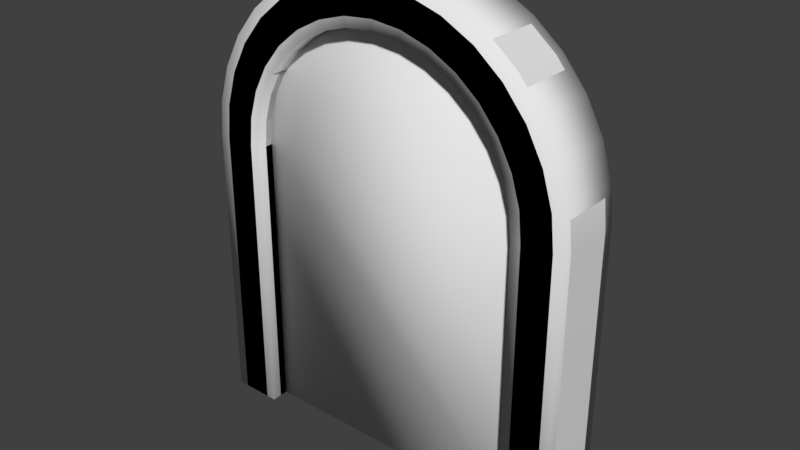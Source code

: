 # Source: arch.blend  (saved by Blender 2.78.0; exported with 4.5.12 LTS)
import bpy
from mathutils import Matrix  # noqa: F401  (used for matrix-valued properties, if any)

bpy.ops.wm.read_factory_settings(use_empty=True)
scene = bpy.context.scene
scene.name = 'Scene'

# ---- collections
col_collection_1 = bpy.data.collections.new('Collection 1'); scene.collection.children.link(col_collection_1)

# ---- world
world_world = bpy.data.worlds.new('World'); scene.world = world_world
world_world.color = (0.05088, 0.05088, 0.05088)
world_world.use_sun_shadow = False
world_world.sun_shadow_jitter_overblur = 0.0
world_world.cycles.sampling_method = 'MANUAL'

# ---- meshes
me_circle_002 = bpy.data.meshes.new('Circle.002')
me_circle_002.from_pydata([(0.0, -0.125, 3.0), (-0.1951, -0.125, 2.981), (-0.3827, -0.125, 2.924), (-0.5556, -0.125, 2.831), (-0.7071, -0.125, 2.707), (-0.8315, -0.125, 2.556), (-0.9239, -0.125, 2.383), (-0.9808, -0.125, 2.195), (-1.0, -0.125, 2.0), (1.0, -0.125, 7.153e-07), (-1.0, -0.125, -2.384e-07), (1.0, -0.125, 2.0), (0.9808, -0.125, 2.195), (0.9239, -0.125, 2.383), (0.8315, -0.125, 2.556), (0.7071, -0.125, 2.707), (0.5556, -0.125, 2.831), (0.3827, -0.125, 2.924), (0.1951, -0.125, 2.981), (0.0, 0.125, 3.0), (-0.1951, 0.125, 2.981), (-0.3827, 0.125, 2.924), (-0.5556, 0.125, 2.831), (-0.7071, 0.125, 2.707), (-0.8315, 0.125, 2.556), (-0.9239, 0.125, 2.383), (-0.9808, 0.125, 2.195), (-1.0, 0.125, 2.0), (1.0, 0.125, 7.153e-07), (-1.0, 0.125, -2.384e-07), (1.0, 0.125, 2.0), (0.9808, 0.125, 2.195), (0.9239, 0.125, 2.383), (0.8315, 0.125, 2.556), (0.7071, 0.125, 2.707), (0.5556, 0.125, 2.831), (0.3827, 0.125, 2.924), (0.1951, 0.125, 2.981)], [], [(7, 6, 25, 26), (16, 15, 34, 35), (8, 7, 26, 27), (1, 0, 19, 20), (17, 16, 35, 36), (11, 9, 28, 30), (2, 1, 20, 21), (18, 17, 36, 37), (10, 8, 27, 29), (3, 2, 21, 22), (0, 18, 37, 19), (12, 11, 30, 31), (4, 3, 22, 23), (13, 12, 31, 32), (5, 4, 23, 24), (14, 13, 32, 33), (6, 5, 24, 25), (15, 14, 33, 34), (9, 10, 29, 28), (20, 19, 37, 36, 35, 34, 33, 32, 31, 30, 28, 29, 27, 26, 25, 24, 23, 22, 21), (1, 2, 3, 4, 5, 6, 7, 8, 10, 9, 11, 12, 13, 14, 15, 16, 17, 18, 0)])
me_circle_002.polygons.foreach_set('use_smooth', [True] * 21)
me_circle_002.use_remesh_preserve_volume = False
me_circle_002.use_remesh_preserve_attributes = False
me_circle_002.use_mirror_vertex_groups = False
me_circle_002.update()
me_circle_001 = bpy.data.meshes.new('Circle.001')
me_circle_001.from_pydata([(-7.105e-15, -0.25, 3.0), (-0.1951, -0.25, 2.981), (-0.3827, -0.25, 2.924), (-0.5556, -0.25, 2.831), (-0.7071, -0.25, 2.707), (-0.8315, -0.25, 2.556), (-0.9239, -0.25, 2.383), (-0.9808, -0.25, 2.195), (-1.0, -0.25, 2.0), (1.0, -0.25, 7.153e-07), (-1.0, -0.25, -2.384e-07), (1.0, -0.25, 2.0), (0.9808, -0.25, 2.195), (0.9239, -0.25, 2.383), (0.8315, -0.25, 2.556), (0.7071, -0.25, 2.707), (0.5556, -0.25, 2.831), (0.3827, -0.25, 2.924), (0.1951, -0.25, 2.981), (-7.105e-15, 0.25, 3.0), (-0.1951, 0.25, 2.981), (-0.3827, 0.25, 2.924), (-0.5556, 0.25, 2.831), (-0.7071, 0.25, 2.707), (-0.8315, 0.25, 2.556), (-0.9239, 0.25, 2.383), (-0.9808, 0.25, 2.195), (-1.0, 0.25, 2.0), (1.0, 0.25, 7.153e-07), (-1.0, 0.25, -2.384e-07), (1.0, 0.25, 2.0), (0.9808, 0.25, 2.195), (0.9239, 0.25, 2.383), (0.8315, 0.25, 2.556), (0.7071, 0.25, 2.707), (0.5556, 0.25, 2.831), (0.3827, 0.25, 2.924), (0.1951, 0.25, 2.981)], [], [(7, 6, 25, 26), (16, 15, 34, 35), (8, 7, 26, 27), (1, 0, 19, 20), (17, 16, 35, 36), (11, 9, 28, 30), (2, 1, 20, 21), (18, 17, 36, 37), (10, 8, 27, 29), (3, 2, 21, 22), (0, 18, 37, 19), (12, 11, 30, 31), (4, 3, 22, 23), (13, 12, 31, 32), (5, 4, 23, 24), (14, 13, 32, 33), (6, 5, 24, 25), (15, 14, 33, 34)])
me_circle_001.polygons.foreach_set('use_smooth', [True] * 18)
me_circle_001.use_remesh_preserve_volume = False
me_circle_001.use_remesh_preserve_attributes = False
me_circle_001.use_mirror_vertex_groups = False
me_circle_001.update()
me_circle = bpy.data.meshes.new('Circle')
me_circle.from_pydata([(-7.105e-15, -0.25, 3.28), (-7.105e-15, -0.1807, 3.35), (-0.2634, -0.1807, 3.324), (-0.2498, -0.25, 3.256), (-0.5166, -0.1807, 3.247), (-0.49, -0.25, 3.183), (-0.75, -0.1807, 3.122), (-0.7113, -0.25, 3.065), (-0.9546, -0.1807, 2.955), (-0.9054, -0.25, 2.905), (-1.122, -0.1807, 2.75), (-1.065, -0.25, 2.711), (-1.247, -0.1807, 2.517), (-1.183, -0.25, 2.49), (-1.324, -0.1807, 2.263), (-1.256, -0.25, 2.25), (-1.35, -0.1807, 2.017), (-1.28, -0.25, 2.014), (1.35, -0.1807, 7.153e-07), (1.281, -0.25, 7.153e-07), (-1.281, -0.25, -2.384e-07), (-1.35, -0.1807, -2.384e-07), (1.35, -0.1807, 2.017), (1.28, -0.25, 2.014), (1.324, -0.1807, 2.263), (1.256, -0.25, 2.25), (1.247, -0.1807, 2.517), (1.183, -0.25, 2.49), (1.122, -0.1807, 2.75), (1.065, -0.25, 2.711), (0.9546, -0.1807, 2.955), (0.9054, -0.25, 2.905), (0.75, -0.1807, 3.122), (0.7113, -0.25, 3.065), (0.5166, -0.1807, 3.247), (0.49, -0.25, 3.183), (0.2634, -0.1807, 3.324), (0.2498, -0.25, 3.256), (-7.105e-15, 0.1807, 3.35), (-7.105e-15, 0.25, 3.28), (-0.2498, 0.25, 3.256), (-0.2634, 0.1807, 3.324), (-0.49, 0.25, 3.183), (-0.5166, 0.1807, 3.247), (-0.7113, 0.25, 3.065), (-0.75, 0.1807, 3.122), (-0.9054, 0.25, 2.905), (-0.9546, 0.1807, 2.955), (-1.065, 0.25, 2.711), (-1.122, 0.1807, 2.75), (-1.183, 0.25, 2.49), (-1.247, 0.1807, 2.517), (-1.256, 0.25, 2.25), (-1.324, 0.1807, 2.263), (-1.28, 0.25, 2.014), (-1.35, 0.1807, 2.017), (1.281, 0.25, 7.153e-07), (1.35, 0.1807, 7.153e-07), (-1.35, 0.1807, -2.384e-07), (-1.281, 0.25, -2.384e-07), (1.28, 0.25, 2.014), (1.35, 0.1807, 2.017), (1.256, 0.25, 2.25), (1.324, 0.1807, 2.263), (1.183, 0.25, 2.49), (1.247, 0.1807, 2.517), (1.065, 0.25, 2.711), (1.122, 0.1807, 2.75), (0.9054, 0.25, 2.905), (0.9546, 0.1807, 2.955), (0.7113, 0.25, 3.065), (0.75, 0.1807, 3.122), (0.49, 0.25, 3.183), (0.5166, 0.1807, 3.247), (0.2498, 0.25, 3.256), (0.2634, 0.1807, 3.324), (-7.105e-15, -0.1807, 3.0), (-7.105e-15, -0.25, 3.07), (-0.2087, -0.25, 3.049), (-0.1951, -0.1807, 2.981), (-0.4093, -0.25, 2.988), (-0.3827, -0.1807, 2.924), (-0.5943, -0.25, 2.889), (-0.5556, -0.1807, 2.831), (-0.7564, -0.25, 2.756), (-0.7071, -0.1807, 2.707), (-0.8894, -0.25, 2.594), (-0.8315, -0.1807, 2.556), (-0.9882, -0.25, 2.409), (-0.9239, -0.1807, 2.383), (-1.049, -0.25, 2.209), (-0.9808, -0.1807, 2.195), (-1.069, -0.25, 2.003), (-1.0, -0.1807, 2.0), (1.069, -0.25, 7.153e-07), (1.0, -0.1807, 7.153e-07), (-1.0, -0.1807, -2.384e-07), (-1.069, -0.25, -2.384e-07), (1.069, -0.25, 2.003), (1.0, -0.1807, 2.0), (1.049, -0.25, 2.209), (0.9808, -0.1807, 2.195), (0.9882, -0.25, 2.409), (0.9239, -0.1807, 2.383), (0.8894, -0.25, 2.594), (0.8315, -0.1807, 2.556), (0.7564, -0.25, 2.756), (0.7071, -0.1807, 2.707), (0.5943, -0.25, 2.889), (0.5556, -0.1807, 2.831), (0.4093, -0.25, 2.988), (0.3827, -0.1807, 2.924), (0.2087, -0.25, 3.049), (0.1951, -0.1807, 2.981), (-7.105e-15, 0.25, 3.07), (-7.105e-15, 0.1807, 3.0), (-0.1951, 0.1807, 2.981), (-0.2087, 0.25, 3.049), (-0.3827, 0.1807, 2.924), (-0.4093, 0.25, 2.988), (-0.5556, 0.1807, 2.831), (-0.5943, 0.25, 2.889), (-0.7071, 0.1807, 2.707), (-0.7564, 0.25, 2.756), (-0.8315, 0.1807, 2.556), (-0.8894, 0.25, 2.594), (-0.9239, 0.1807, 2.383), (-0.9882, 0.25, 2.409), (-0.9808, 0.1807, 2.195), (-1.049, 0.25, 2.209), (-1.0, 0.1807, 2.0), (-1.069, 0.25, 2.003), (1.0, 0.1807, 7.153e-07), (1.069, 0.25, 7.153e-07), (-1.069, 0.25, -2.384e-07), (-1.0, 0.1807, -2.384e-07), (1.0, 0.1807, 2.0), (1.069, 0.25, 2.003), (0.9808, 0.1807, 2.195), (1.049, 0.25, 2.209), (0.9239, 0.1807, 2.383), (0.9882, 0.25, 2.409), (0.8315, 0.1807, 2.556), (0.8894, 0.25, 2.594), (0.7071, 0.1807, 2.707), (0.7564, 0.25, 2.756), (0.5556, 0.1807, 2.831), (0.5943, 0.25, 2.889), (0.3827, 0.1807, 2.924), (0.4093, 0.25, 2.988), (0.1951, 0.1807, 2.981), (0.2087, 0.25, 3.049), (-0.2498, -0.25, 3.256), (-7.105e-15, -0.25, 3.28), (-7.105e-15, -0.1807, 3.35), (-0.2634, -0.1807, 3.324), (-0.49, -0.25, 3.183), (-0.5166, -0.1807, 3.247), (-0.7113, -0.25, 3.065), (-0.75, -0.1807, 3.122), (-0.9054, -0.25, 2.905), (-0.9546, -0.1807, 2.955), (-1.065, -0.25, 2.711), (-1.122, -0.1807, 2.75), (-1.183, -0.25, 2.49), (-1.247, -0.1807, 2.517), (-1.256, -0.25, 2.25), (-1.324, -0.1807, 2.263), (-1.28, -0.25, 2.014), (-1.35, -0.1807, 2.017), (1.28, -0.25, 2.014), (1.281, -0.25, 7.153e-07), (1.281, -0.25, 7.153e-07), (1.35, -0.1807, 7.153e-07), (1.35, -0.1807, 7.153e-07), (1.35, -0.1807, 2.017), (-1.35, -0.1807, -2.384e-07), (-1.35, -0.1807, -2.384e-07), (-1.281, -0.25, -2.384e-07), (-1.281, -0.25, -2.384e-07), (1.256, -0.25, 2.25), (1.324, -0.1807, 2.263), (1.183, -0.25, 2.49), (1.247, -0.1807, 2.517), (1.065, -0.25, 2.711), (1.122, -0.1807, 2.75), (0.9054, -0.25, 2.905), (0.9546, -0.1807, 2.955), (0.7113, -0.25, 3.065), (0.75, -0.1807, 3.122), (0.49, -0.25, 3.183), (0.5166, -0.1807, 3.247), (0.2498, -0.25, 3.256), (0.2634, -0.1807, 3.324), (-0.2634, 0.1807, 3.324), (-7.105e-15, 0.1807, 3.35), (-7.105e-15, 0.25, 3.28), (-0.2498, 0.25, 3.256), (-0.5166, 0.1807, 3.247), (-0.49, 0.25, 3.183), (-0.75, 0.1807, 3.122), (-0.7113, 0.25, 3.065), (-0.9546, 0.1807, 2.955), (-0.9054, 0.25, 2.905), (-1.122, 0.1807, 2.75), (-1.065, 0.25, 2.711), (-1.247, 0.1807, 2.517), (-1.183, 0.25, 2.49), (-1.324, 0.1807, 2.263), (-1.256, 0.25, 2.25), (-1.35, 0.1807, 2.017), (-1.28, 0.25, 2.014), (1.35, 0.1807, 2.017), (1.35, 0.1807, 7.153e-07), (1.35, 0.1807, 7.153e-07), (1.281, 0.25, 7.153e-07), (1.281, 0.25, 7.153e-07), (1.28, 0.25, 2.014), (-1.281, 0.25, -2.384e-07), (-1.281, 0.25, -2.384e-07), (-1.35, 0.1807, -2.384e-07), (-1.35, 0.1807, -2.384e-07), (1.324, 0.1807, 2.263), (1.256, 0.25, 2.25), (1.247, 0.1807, 2.517), (1.183, 0.25, 2.49), (1.122, 0.1807, 2.75), (1.065, 0.25, 2.711), (0.9546, 0.1807, 2.955), (0.9054, 0.25, 2.905), (0.75, 0.1807, 3.122), (0.7113, 0.25, 3.065), (0.5166, 0.1807, 3.247), (0.49, 0.25, 3.183), (0.2634, 0.1807, 3.324), (0.2498, 0.25, 3.256), (-0.1951, -0.1807, 2.981), (-7.105e-15, -0.1807, 3.0), (-7.105e-15, -0.25, 3.07), (-0.2087, -0.25, 3.049), (-0.3827, -0.1807, 2.924), (-0.4093, -0.25, 2.988), (-0.5556, -0.1807, 2.831), (-0.5943, -0.25, 2.889), (-0.7071, -0.1807, 2.707), (-0.7564, -0.25, 2.756), (-0.8315, -0.1807, 2.556), (-0.8894, -0.25, 2.594), (-0.9239, -0.1807, 2.383), (-0.9882, -0.25, 2.409), (-0.9808, -0.1807, 2.195), (-1.049, -0.25, 2.209), (-1.0, -0.1807, 2.0), (-1.069, -0.25, 2.003), (1.0, -0.1807, 2.0), (1.0, -0.1807, 7.153e-07), (1.0, -0.1807, 7.153e-07), (1.069, -0.25, 7.153e-07), (1.069, -0.25, 7.153e-07), (1.069, -0.25, 2.003), (-1.069, -0.25, -2.384e-07), (-1.069, -0.25, -2.384e-07), (-1.0, -0.1807, -2.384e-07), (-1.0, -0.1807, -2.384e-07), (0.9808, -0.1807, 2.195), (1.049, -0.25, 2.209), (0.9239, -0.1807, 2.383), (0.9882, -0.25, 2.409), (0.8315, -0.1807, 2.556), (0.8894, -0.25, 2.594), (0.7071, -0.1807, 2.707), (0.7564, -0.25, 2.756), (0.5556, -0.1807, 2.831), (0.5943, -0.25, 2.889), (0.3827, -0.1807, 2.924), (0.4093, -0.25, 2.988), (0.1951, -0.1807, 2.981), (0.2087, -0.25, 3.049), (-0.2087, 0.25, 3.049), (-7.105e-15, 0.25, 3.07), (-7.105e-15, 0.1807, 3.0), (-0.1951, 0.1807, 2.981), (-0.4093, 0.25, 2.988), (-0.3827, 0.1807, 2.924), (-0.5943, 0.25, 2.889), (-0.5556, 0.1807, 2.831), (-0.7564, 0.25, 2.756), (-0.7071, 0.1807, 2.707), (-0.8894, 0.25, 2.594), (-0.8315, 0.1807, 2.556), (-0.9882, 0.25, 2.409), (-0.9239, 0.1807, 2.383), (-1.049, 0.25, 2.209), (-0.9808, 0.1807, 2.195), (-1.069, 0.25, 2.003), (-1.0, 0.1807, 2.0), (1.069, 0.25, 2.003), (1.069, 0.25, 7.153e-07), (1.069, 0.25, 7.153e-07), (1.0, 0.1807, 7.153e-07), (1.0, 0.1807, 7.153e-07), (1.0, 0.1807, 2.0), (-1.0, 0.1807, -2.384e-07), (-1.0, 0.1807, -2.384e-07), (-1.069, 0.25, -2.384e-07), (-1.069, 0.25, -2.384e-07), (1.049, 0.25, 2.209), (0.9808, 0.1807, 2.195), (0.9882, 0.25, 2.409), (0.9239, 0.1807, 2.383), (0.8894, 0.25, 2.594), (0.8315, 0.1807, 2.556), (0.7564, 0.25, 2.756), (0.7071, 0.1807, 2.707), (0.5943, 0.25, 2.889), (0.5556, 0.1807, 2.831), (0.4093, 0.25, 2.988), (0.3827, 0.1807, 2.924), (0.2087, 0.25, 3.049), (0.1951, 0.1807, 2.981)], [], [(15, 17, 92, 90), (33, 35, 110, 108), (17, 179, 261, 92), (37, 0, 77, 112), (35, 37, 112, 110), (23, 25, 100, 98), (5, 7, 82, 80), (39, 74, 151, 279), (171, 23, 98, 258), (7, 9, 84, 82), (2, 1, 195, 41), (25, 27, 102, 100), (9, 11, 86, 84), (27, 29, 104, 102), (11, 13, 88, 86), (29, 31, 106, 104), (13, 15, 90, 88), (31, 33, 108, 106), (93, 130, 128, 91), (111, 148, 146, 109), (263, 303, 130, 93), (237, 115, 150, 113), (113, 150, 148, 111), (101, 138, 136, 99), (83, 120, 118, 81), (99, 136, 300, 255), (85, 122, 120, 83), (81, 118, 116, 79), (103, 140, 138, 101), (87, 124, 122, 85), (105, 142, 140, 103), (89, 126, 124, 87), (107, 144, 142, 105), (91, 128, 126, 89), (109, 146, 144, 107), (1, 36, 75, 195), (4, 2, 41, 43), (6, 4, 43, 45), (8, 6, 45, 47), (10, 8, 47, 49), (12, 10, 49, 51), (14, 12, 51, 53), (16, 14, 53, 55), (22, 174, 213, 61), (177, 16, 55, 221), (24, 22, 61, 63), (26, 24, 63, 65), (28, 26, 65, 67), (30, 28, 67, 69), (32, 30, 69, 71), (34, 32, 71, 73), (36, 34, 73, 75), (3, 5, 80, 78), (42, 40, 117, 119), (44, 42, 119, 121), (46, 44, 121, 123), (48, 46, 123, 125), (50, 48, 125, 127), (52, 50, 127, 129), (54, 52, 129, 131), (219, 54, 131, 305), (62, 60, 137, 139), (60, 216, 297, 137), (64, 62, 139, 141), (66, 64, 141, 143), (68, 66, 143, 145), (70, 68, 145, 147), (72, 70, 147, 149), (74, 72, 149, 151), (79, 116, 115, 237), (40, 39, 279, 117), (152, 153, 154, 155), (156, 152, 155, 157), (158, 156, 157, 159), (160, 158, 159, 161), (162, 160, 161, 163), (164, 162, 163, 165), (166, 164, 165, 167), (168, 166, 167, 169), (170, 172, 173, 175), (178, 168, 169, 176), (180, 170, 175, 181), (182, 180, 181, 183), (184, 182, 183, 185), (186, 184, 185, 187), (188, 186, 187, 189), (190, 188, 189, 191), (192, 190, 191, 193), (153, 192, 193, 154), (194, 38, 196, 197), (198, 194, 197, 199), (200, 198, 199, 201), (202, 200, 201, 203), (204, 202, 203, 205), (206, 204, 205, 207), (208, 206, 207, 209), (210, 208, 209, 211), (212, 214, 215, 217), (220, 210, 211, 218), (222, 212, 217, 223), (224, 222, 223, 225), (226, 224, 225, 227), (228, 226, 227, 229), (230, 228, 229, 231), (232, 230, 231, 233), (234, 232, 233, 235), (38, 234, 235, 196), (236, 76, 238, 239), (240, 236, 239, 241), (242, 240, 241, 243), (244, 242, 243, 245), (246, 244, 245, 247), (248, 246, 247, 249), (250, 248, 249, 251), (252, 250, 251, 253), (254, 256, 257, 259), (262, 252, 253, 260), (264, 254, 259, 265), (266, 264, 265, 267), (268, 266, 267, 269), (270, 268, 269, 271), (272, 270, 271, 273), (274, 272, 273, 275), (276, 274, 275, 277), (76, 276, 277, 238), (278, 114, 280, 281), (282, 278, 281, 283), (284, 282, 283, 285), (286, 284, 285, 287), (288, 286, 287, 289), (290, 288, 289, 291), (292, 290, 291, 293), (294, 292, 293, 295), (296, 298, 299, 301), (304, 294, 295, 302), (306, 296, 301, 307), (308, 306, 307, 309), (310, 308, 309, 311), (312, 310, 311, 313), (314, 312, 313, 315), (316, 314, 315, 317), (318, 316, 317, 319), (114, 318, 319, 280), (0, 3, 78, 77), (21, 58, 59, 134, 135, 96, 97, 20), (19, 94, 95, 132, 133, 56, 57, 18)])
me_circle.polygons.foreach_set('use_smooth', [True] * 146)
me_circle.use_remesh_preserve_volume = False
me_circle.use_remesh_preserve_attributes = False
me_circle.use_mirror_vertex_groups = False
me_circle.update()

# ---- objects
ob_particle_effect = bpy.data.objects.new('Particle Effect', me_circle_002)
ob_collider = bpy.data.objects.new('Collider', me_circle_001)
ob_arch = bpy.data.objects.new('Arch', me_circle)

# ---- transforms, parenting, visibility, modifiers, constraints
ob_particle_effect.location = (0.0, 0.0, 0.0)
ob_particle_effect.lineart.crease_threshold = 0.0
ob_collider.location = (0.0, 0.0, 0.0)
ob_collider.hide_viewport = True
ob_collider.lineart.crease_threshold = 0.0
_m = ob_collider.modifiers.new('Solidify', 'SOLIDIFY')
_m.thickness = 0.35
_m.offset = 1.0
_m.nonmanifold_thickness_mode = 'FIXED'
_m.nonmanifold_merge_threshold = 0.0003
ob_arch.location = (0.0, 0.0, 0.0)
ob_arch.lineart.crease_threshold = 0.0

# ---- collection membership
col_collection_1.objects.link(ob_particle_effect)
col_collection_1.objects.link(ob_collider)
col_collection_1.objects.link(ob_arch)

# ---- scene / render settings (as saved in the file)
scene.frame_start = 1; scene.frame_end = 250; scene.frame_set(1)
scene.render.engine = 'BLENDER_EEVEE_NEXT'
scene.render.resolution_percentage = 50
scene.render.dither_intensity = 0.0
scene.cycles.use_denoising = False
scene.cycles.samples = 128
scene.cycles.sampling_pattern = 'TABULATED_SOBOL'
scene.cycles.light_sampling_threshold = 0.0
scene.cycles.use_adaptive_sampling = False
scene.cycles.use_light_tree = False
scene.cycles.blur_glossy = 0.0
scene.cycles.sample_clamp_indirect = 0.0
scene.view_settings.view_transform = 'Standard'
bpy.context.view_layer.update()

# ---- added for rendering (the .blend has no active camera and no usable light): camera, sun
cam_auto = bpy.data.cameras.new('AutoCamera')
cam_auto.lens = 50.0
cam_auto.sensor_width = 36.0
cam_auto.clip_end = 1000.0
ob_auto_camera = bpy.data.objects.new('AutoCamera', cam_auto)
scene.collection.objects.link(ob_auto_camera)
ob_auto_camera.location = (4.00768, -4.80921, 4.88114)
ob_auto_camera.rotation_euler = (1.09748, -7.21219e-08, 0.694738)
scene.camera = ob_auto_camera
light_auto_sun = bpy.data.lights.new('AutoSun', 'SUN')
light_auto_sun.energy = 3.0
light_auto_sun.angle = 0.0523599
ob_auto_sun = bpy.data.objects.new('AutoSun', light_auto_sun)
scene.collection.objects.link(ob_auto_sun)
ob_auto_sun.rotation_euler = (0.872665, 0.174533, 0.523599)
bpy.context.view_layer.update()
